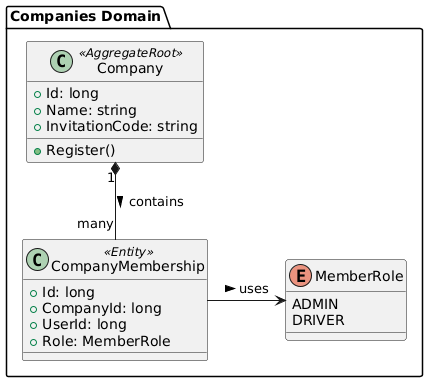

The diagram above was rendered by PlantUML. Its source (embedded in the PNG):
@startuml
package "Companies Domain" {
    class Company <<AggregateRoot>> {
        + Id: long
        + Name: string
        + InvitationCode: string
        + Register()
    }
    class CompanyMembership <<Entity>> {
        + Id: long
        + CompanyId: long
        + UserId: long
        + Role: MemberRole
    }
    enum MemberRole {
        ADMIN
        DRIVER
    }
    
    Company "1" *-- "many" CompanyMembership : contains >
    CompanyMembership -> MemberRole : uses >
}
@enduml